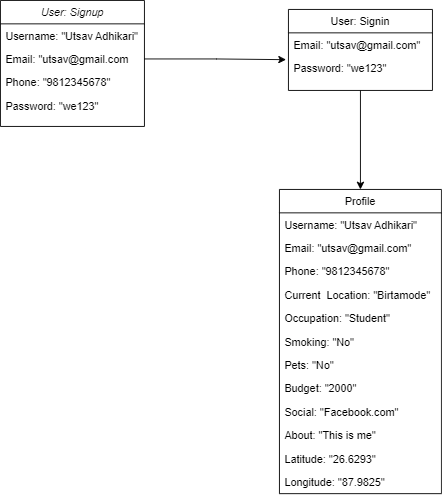

The diagram above was exported from draw.io. Its source (the exported page's mxGraphModel, read from the mxfile embedded in the PNG):
<mxGraphModel dx="1050" dy="579" grid="1" gridSize="10" guides="1" tooltips="1" connect="1" arrows="1" fold="1" page="1" pageScale="1" pageWidth="827" pageHeight="1169" math="0" shadow="0">
  <root>
    <mxCell id="WIyWlLk6GJQsqaUBKTNV-0" />
    <mxCell id="WIyWlLk6GJQsqaUBKTNV-1" parent="WIyWlLk6GJQsqaUBKTNV-0" />
    <mxCell id="zkfFHV4jXpPFQw0GAbJ--0" value="User: Signup" style="swimlane;fontStyle=2;align=center;verticalAlign=top;childLayout=stackLayout;horizontal=1;startSize=26;horizontalStack=0;resizeParent=1;resizeLast=0;collapsible=1;marginBottom=0;rounded=0;shadow=0;strokeWidth=1;" parent="WIyWlLk6GJQsqaUBKTNV-1" vertex="1">
      <mxGeometry x="220" y="120" width="160" height="140" as="geometry">
        <mxRectangle x="230" y="140" width="160" height="26" as="alternateBounds" />
      </mxGeometry>
    </mxCell>
    <mxCell id="zkfFHV4jXpPFQw0GAbJ--1" value="Username: &quot;Utsav Adhikari&quot;" style="text;align=left;verticalAlign=top;spacingLeft=4;spacingRight=4;overflow=hidden;rotatable=0;points=[[0,0.5],[1,0.5]];portConstraint=eastwest;" parent="zkfFHV4jXpPFQw0GAbJ--0" vertex="1">
      <mxGeometry y="26" width="160" height="26" as="geometry" />
    </mxCell>
    <mxCell id="zkfFHV4jXpPFQw0GAbJ--2" value="Email: &quot;utsav@gmail.com&#10;" style="text;align=left;verticalAlign=top;spacingLeft=4;spacingRight=4;overflow=hidden;rotatable=0;points=[[0,0.5],[1,0.5]];portConstraint=eastwest;rounded=0;shadow=0;html=0;" parent="zkfFHV4jXpPFQw0GAbJ--0" vertex="1">
      <mxGeometry y="52" width="160" height="26" as="geometry" />
    </mxCell>
    <mxCell id="zkfFHV4jXpPFQw0GAbJ--3" value="Phone: &quot;9812345678&quot;&#10;" style="text;align=left;verticalAlign=top;spacingLeft=4;spacingRight=4;overflow=hidden;rotatable=0;points=[[0,0.5],[1,0.5]];portConstraint=eastwest;rounded=0;shadow=0;html=0;" parent="zkfFHV4jXpPFQw0GAbJ--0" vertex="1">
      <mxGeometry y="78" width="160" height="26" as="geometry" />
    </mxCell>
    <mxCell id="zkfFHV4jXpPFQw0GAbJ--5" value="Password: &quot;we123&quot;" style="text;align=left;verticalAlign=top;spacingLeft=4;spacingRight=4;overflow=hidden;rotatable=0;points=[[0,0.5],[1,0.5]];portConstraint=eastwest;" parent="zkfFHV4jXpPFQw0GAbJ--0" vertex="1">
      <mxGeometry y="104" width="160" height="26" as="geometry" />
    </mxCell>
    <mxCell id="Q9iGRWFwDdI-Car5--lG-10" style="edgeStyle=orthogonalEdgeStyle;rounded=0;orthogonalLoop=1;jettySize=auto;html=1;entryX=0.5;entryY=0;entryDx=0;entryDy=0;" edge="1" parent="WIyWlLk6GJQsqaUBKTNV-1" source="zkfFHV4jXpPFQw0GAbJ--6" target="zkfFHV4jXpPFQw0GAbJ--17">
      <mxGeometry relative="1" as="geometry" />
    </mxCell>
    <mxCell id="zkfFHV4jXpPFQw0GAbJ--6" value="User: Signin" style="swimlane;fontStyle=0;align=center;verticalAlign=top;childLayout=stackLayout;horizontal=1;startSize=26;horizontalStack=0;resizeParent=1;resizeLast=0;collapsible=1;marginBottom=0;rounded=0;shadow=0;strokeWidth=1;" parent="WIyWlLk6GJQsqaUBKTNV-1" vertex="1">
      <mxGeometry x="540" y="130" width="160" height="90" as="geometry">
        <mxRectangle x="130" y="380" width="160" height="26" as="alternateBounds" />
      </mxGeometry>
    </mxCell>
    <mxCell id="zkfFHV4jXpPFQw0GAbJ--7" value="Email: &quot;utsav@gmail.com&quot;" style="text;align=left;verticalAlign=top;spacingLeft=4;spacingRight=4;overflow=hidden;rotatable=0;points=[[0,0.5],[1,0.5]];portConstraint=eastwest;" parent="zkfFHV4jXpPFQw0GAbJ--6" vertex="1">
      <mxGeometry y="26" width="160" height="26" as="geometry" />
    </mxCell>
    <mxCell id="zkfFHV4jXpPFQw0GAbJ--8" value="Password: &quot;we123&quot;" style="text;align=left;verticalAlign=top;spacingLeft=4;spacingRight=4;overflow=hidden;rotatable=0;points=[[0,0.5],[1,0.5]];portConstraint=eastwest;rounded=0;shadow=0;html=0;" parent="zkfFHV4jXpPFQw0GAbJ--6" vertex="1">
      <mxGeometry y="52" width="160" height="26" as="geometry" />
    </mxCell>
    <mxCell id="zkfFHV4jXpPFQw0GAbJ--17" value="Profile" style="swimlane;fontStyle=0;align=center;verticalAlign=top;childLayout=stackLayout;horizontal=1;startSize=26;horizontalStack=0;resizeParent=1;resizeLast=0;collapsible=1;marginBottom=0;rounded=0;shadow=0;strokeWidth=1;" parent="WIyWlLk6GJQsqaUBKTNV-1" vertex="1">
      <mxGeometry x="530" y="330" width="180" height="338" as="geometry">
        <mxRectangle x="550" y="140" width="160" height="26" as="alternateBounds" />
      </mxGeometry>
    </mxCell>
    <mxCell id="zkfFHV4jXpPFQw0GAbJ--18" value="Username: &quot;Utsav Adhikari&quot;" style="text;align=left;verticalAlign=top;spacingLeft=4;spacingRight=4;overflow=hidden;rotatable=0;points=[[0,0.5],[1,0.5]];portConstraint=eastwest;" parent="zkfFHV4jXpPFQw0GAbJ--17" vertex="1">
      <mxGeometry y="26" width="180" height="26" as="geometry" />
    </mxCell>
    <mxCell id="zkfFHV4jXpPFQw0GAbJ--19" value="Email: &quot;utsav@gmail.com&quot;" style="text;align=left;verticalAlign=top;spacingLeft=4;spacingRight=4;overflow=hidden;rotatable=0;points=[[0,0.5],[1,0.5]];portConstraint=eastwest;rounded=0;shadow=0;html=0;" parent="zkfFHV4jXpPFQw0GAbJ--17" vertex="1">
      <mxGeometry y="52" width="180" height="26" as="geometry" />
    </mxCell>
    <mxCell id="zkfFHV4jXpPFQw0GAbJ--20" value="Phone: &quot;9812345678&quot;&#10;" style="text;align=left;verticalAlign=top;spacingLeft=4;spacingRight=4;overflow=hidden;rotatable=0;points=[[0,0.5],[1,0.5]];portConstraint=eastwest;rounded=0;shadow=0;html=0;" parent="zkfFHV4jXpPFQw0GAbJ--17" vertex="1">
      <mxGeometry y="78" width="180" height="26" as="geometry" />
    </mxCell>
    <mxCell id="zkfFHV4jXpPFQw0GAbJ--21" value="Current  Location: &quot;Birtamode&quot;" style="text;align=left;verticalAlign=top;spacingLeft=4;spacingRight=4;overflow=hidden;rotatable=0;points=[[0,0.5],[1,0.5]];portConstraint=eastwest;rounded=0;shadow=0;html=0;" parent="zkfFHV4jXpPFQw0GAbJ--17" vertex="1">
      <mxGeometry y="104" width="180" height="26" as="geometry" />
    </mxCell>
    <mxCell id="zkfFHV4jXpPFQw0GAbJ--22" value="Occupation: &quot;Student&quot;" style="text;align=left;verticalAlign=top;spacingLeft=4;spacingRight=4;overflow=hidden;rotatable=0;points=[[0,0.5],[1,0.5]];portConstraint=eastwest;rounded=0;shadow=0;html=0;" parent="zkfFHV4jXpPFQw0GAbJ--17" vertex="1">
      <mxGeometry y="130" width="180" height="26" as="geometry" />
    </mxCell>
    <mxCell id="zkfFHV4jXpPFQw0GAbJ--24" value="Smoking: &quot;No&quot;" style="text;align=left;verticalAlign=top;spacingLeft=4;spacingRight=4;overflow=hidden;rotatable=0;points=[[0,0.5],[1,0.5]];portConstraint=eastwest;" parent="zkfFHV4jXpPFQw0GAbJ--17" vertex="1">
      <mxGeometry y="156" width="180" height="26" as="geometry" />
    </mxCell>
    <mxCell id="zkfFHV4jXpPFQw0GAbJ--25" value="Pets: &quot;No&quot;" style="text;align=left;verticalAlign=top;spacingLeft=4;spacingRight=4;overflow=hidden;rotatable=0;points=[[0,0.5],[1,0.5]];portConstraint=eastwest;" parent="zkfFHV4jXpPFQw0GAbJ--17" vertex="1">
      <mxGeometry y="182" width="180" height="26" as="geometry" />
    </mxCell>
    <mxCell id="Q9iGRWFwDdI-Car5--lG-3" value="Budget: &quot;2000&quot;" style="text;align=left;verticalAlign=top;spacingLeft=4;spacingRight=4;overflow=hidden;rotatable=0;points=[[0,0.5],[1,0.5]];portConstraint=eastwest;" vertex="1" parent="zkfFHV4jXpPFQw0GAbJ--17">
      <mxGeometry y="208" width="180" height="26" as="geometry" />
    </mxCell>
    <mxCell id="Q9iGRWFwDdI-Car5--lG-4" value="Social: &quot;Facebook.com&quot;" style="text;align=left;verticalAlign=top;spacingLeft=4;spacingRight=4;overflow=hidden;rotatable=0;points=[[0,0.5],[1,0.5]];portConstraint=eastwest;" vertex="1" parent="zkfFHV4jXpPFQw0GAbJ--17">
      <mxGeometry y="234" width="180" height="26" as="geometry" />
    </mxCell>
    <mxCell id="Q9iGRWFwDdI-Car5--lG-5" value="About: &quot;This is me&quot;" style="text;align=left;verticalAlign=top;spacingLeft=4;spacingRight=4;overflow=hidden;rotatable=0;points=[[0,0.5],[1,0.5]];portConstraint=eastwest;" vertex="1" parent="zkfFHV4jXpPFQw0GAbJ--17">
      <mxGeometry y="260" width="180" height="26" as="geometry" />
    </mxCell>
    <mxCell id="Q9iGRWFwDdI-Car5--lG-6" value="Latitude: &quot;26.6293&quot;" style="text;align=left;verticalAlign=top;spacingLeft=4;spacingRight=4;overflow=hidden;rotatable=0;points=[[0,0.5],[1,0.5]];portConstraint=eastwest;" vertex="1" parent="zkfFHV4jXpPFQw0GAbJ--17">
      <mxGeometry y="286" width="180" height="26" as="geometry" />
    </mxCell>
    <mxCell id="Q9iGRWFwDdI-Car5--lG-7" value="Longitude: &quot;87.9825&quot;" style="text;align=left;verticalAlign=top;spacingLeft=4;spacingRight=4;overflow=hidden;rotatable=0;points=[[0,0.5],[1,0.5]];portConstraint=eastwest;" vertex="1" parent="zkfFHV4jXpPFQw0GAbJ--17">
      <mxGeometry y="312" width="180" height="26" as="geometry" />
    </mxCell>
    <mxCell id="Q9iGRWFwDdI-Car5--lG-0" style="edgeStyle=orthogonalEdgeStyle;rounded=0;orthogonalLoop=1;jettySize=auto;html=1;entryX=-0.017;entryY=0.146;entryDx=0;entryDy=0;entryPerimeter=0;" edge="1" parent="WIyWlLk6GJQsqaUBKTNV-1" source="zkfFHV4jXpPFQw0GAbJ--2" target="zkfFHV4jXpPFQw0GAbJ--8">
      <mxGeometry relative="1" as="geometry" />
    </mxCell>
  </root>
</mxGraphModel>